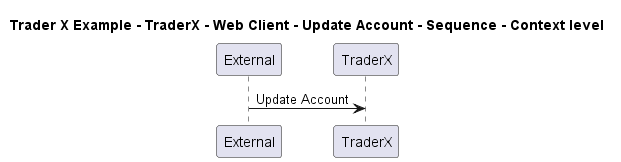

The diagram above was rendered by PlantUML. Its source (embedded in the PNG):
@startuml

title Trader X Example - TraderX - Web Client - Update Account - Sequence - Context level

participant "External" as C4InterFlow.SoftwareSystems.ExternalSystem
participant "TraderX" as TraderXExample.SoftwareSystems.TraderX

C4InterFlow.SoftwareSystems.ExternalSystem -> TraderXExample.SoftwareSystems.TraderX : Update Account


@enduml